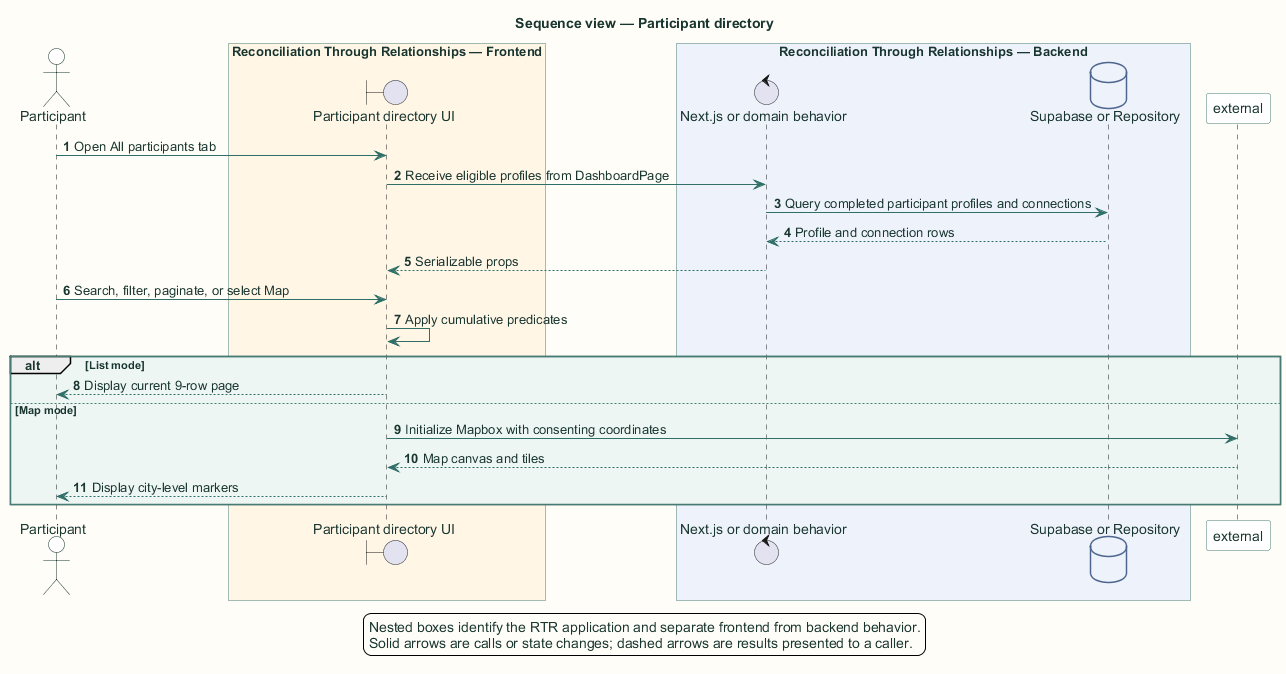

The diagram above was rendered by PlantUML. Its source (embedded in the PNG):
@startuml
title Sequence view — Participant directory

skinparam backgroundColor #FFFDF7
skinparam shadowing false
skinparam defaultFontName Arial
skinparam defaultFontColor #18352F
skinparam ArrowColor #2F6F67
skinparam packageBorderColor #477B73
skinparam packageBackgroundColor #EEF6F3
skinparam rectangleBorderColor #477B73
skinparam rectangleBackgroundColor #FFFFFF
skinparam componentBorderColor #8A5A1F
skinparam componentBackgroundColor #FFF6E6
skinparam databaseBorderColor #4E668E
skinparam databaseBackgroundColor #EEF3FB
skinparam actorBorderColor #18352F
skinparam actorBackgroundColor #FFFFFF
skinparam classBorderColor #477B73
skinparam classBackgroundColor #FFFFFF
skinparam sequenceBoxBorderColor #477B73
skinparam sequenceBoxBackgroundColor #F4F8F6
skinparam ParticipantBorderColor #477B73
skinparam ParticipantBackgroundColor #FFFFFF
skinparam BoxPadding 10
hide stereotype

autonumber
actor "Participant" as user
box "Reconciliation Through Relationships application" #EEF6F3
  box "Reconciliation Through Relationships — Frontend" #FFF6E6
    boundary "Participant directory UI" as ui
  end box
  box "Reconciliation Through Relationships — Backend" #EEF3FB
    control "Next.js or domain behavior" as server
    database "Supabase or Repository" as data
  end box
end box

user -> ui: Open All participants tab
ui -> server: Receive eligible profiles from DashboardPage
server -> data: Query completed participant profiles and connections
data --> server: Profile and connection rows
server --> ui: Serializable props
user -> ui: Search, filter, paginate, or select Map
ui -> ui: Apply cumulative predicates
alt List mode
  ui --> user: Display current 9-row page
else Map mode
  ui -> external: Initialize Mapbox with consenting coordinates
  external --> ui: Map canvas and tiles
  ui --> user: Display city-level markers
end
legend bottom
  Nested boxes identify the RTR application and separate frontend from backend behavior.
  Solid arrows are calls or state changes; dashed arrows are results presented to a caller.
endlegend
@enduml